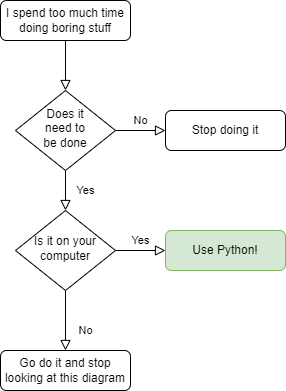

The diagram above was exported from draw.io. Its source (the exported page's mxGraphModel, read from the mxfile embedded in the PNG):
<mxGraphModel dx="1187" dy="469" grid="1" gridSize="10" guides="1" tooltips="1" connect="1" arrows="1" fold="1" page="1" pageScale="1" pageWidth="827" pageHeight="1169" math="0" shadow="0">
  <root>
    <mxCell id="WIyWlLk6GJQsqaUBKTNV-0" />
    <mxCell id="WIyWlLk6GJQsqaUBKTNV-1" parent="WIyWlLk6GJQsqaUBKTNV-0" />
    <mxCell id="WIyWlLk6GJQsqaUBKTNV-2" value="" style="rounded=0;html=1;jettySize=auto;orthogonalLoop=1;fontSize=11;endArrow=block;endFill=0;endSize=8;strokeWidth=1;shadow=0;labelBackgroundColor=none;edgeStyle=orthogonalEdgeStyle;" parent="WIyWlLk6GJQsqaUBKTNV-1" source="WIyWlLk6GJQsqaUBKTNV-3" target="WIyWlLk6GJQsqaUBKTNV-6" edge="1">
      <mxGeometry relative="1" as="geometry" />
    </mxCell>
    <mxCell id="WIyWlLk6GJQsqaUBKTNV-3" value="I spend too much time doing boring stuff" style="rounded=1;whiteSpace=wrap;html=1;fontSize=12;glass=0;strokeWidth=1;shadow=0;" parent="WIyWlLk6GJQsqaUBKTNV-1" vertex="1">
      <mxGeometry x="155" y="80" width="130" height="40" as="geometry" />
    </mxCell>
    <mxCell id="WIyWlLk6GJQsqaUBKTNV-4" value="Yes" style="rounded=0;html=1;jettySize=auto;orthogonalLoop=1;fontSize=11;endArrow=block;endFill=0;endSize=8;strokeWidth=1;shadow=0;labelBackgroundColor=none;edgeStyle=orthogonalEdgeStyle;" parent="WIyWlLk6GJQsqaUBKTNV-1" source="WIyWlLk6GJQsqaUBKTNV-6" target="WIyWlLk6GJQsqaUBKTNV-10" edge="1">
      <mxGeometry y="20" relative="1" as="geometry">
        <mxPoint as="offset" />
      </mxGeometry>
    </mxCell>
    <mxCell id="WIyWlLk6GJQsqaUBKTNV-5" value="No" style="edgeStyle=orthogonalEdgeStyle;rounded=0;html=1;jettySize=auto;orthogonalLoop=1;fontSize=11;endArrow=block;endFill=0;endSize=8;strokeWidth=1;shadow=0;labelBackgroundColor=none;" parent="WIyWlLk6GJQsqaUBKTNV-1" source="WIyWlLk6GJQsqaUBKTNV-6" target="WIyWlLk6GJQsqaUBKTNV-7" edge="1">
      <mxGeometry y="10" relative="1" as="geometry">
        <mxPoint as="offset" />
      </mxGeometry>
    </mxCell>
    <mxCell id="WIyWlLk6GJQsqaUBKTNV-6" value="Does it &lt;br&gt;need to &lt;br&gt;be done" style="rhombus;whiteSpace=wrap;html=1;shadow=0;fontFamily=Helvetica;fontSize=12;align=center;strokeWidth=1;spacing=6;spacingTop=-4;" parent="WIyWlLk6GJQsqaUBKTNV-1" vertex="1">
      <mxGeometry x="170" y="170" width="100" height="80" as="geometry" />
    </mxCell>
    <mxCell id="WIyWlLk6GJQsqaUBKTNV-7" value="Stop doing it" style="rounded=1;whiteSpace=wrap;html=1;fontSize=12;glass=0;strokeWidth=1;shadow=0;" parent="WIyWlLk6GJQsqaUBKTNV-1" vertex="1">
      <mxGeometry x="320" y="190" width="120" height="40" as="geometry" />
    </mxCell>
    <mxCell id="WIyWlLk6GJQsqaUBKTNV-8" value="No" style="rounded=0;html=1;jettySize=auto;orthogonalLoop=1;fontSize=11;endArrow=block;endFill=0;endSize=8;strokeWidth=1;shadow=0;labelBackgroundColor=none;edgeStyle=orthogonalEdgeStyle;" parent="WIyWlLk6GJQsqaUBKTNV-1" source="WIyWlLk6GJQsqaUBKTNV-10" target="WIyWlLk6GJQsqaUBKTNV-11" edge="1">
      <mxGeometry x="0.3333" y="20" relative="1" as="geometry">
        <mxPoint as="offset" />
      </mxGeometry>
    </mxCell>
    <mxCell id="WIyWlLk6GJQsqaUBKTNV-9" value="Yes" style="edgeStyle=orthogonalEdgeStyle;rounded=0;html=1;jettySize=auto;orthogonalLoop=1;fontSize=11;endArrow=block;endFill=0;endSize=8;strokeWidth=1;shadow=0;labelBackgroundColor=none;" parent="WIyWlLk6GJQsqaUBKTNV-1" source="WIyWlLk6GJQsqaUBKTNV-10" target="WIyWlLk6GJQsqaUBKTNV-12" edge="1">
      <mxGeometry y="10" relative="1" as="geometry">
        <mxPoint as="offset" />
      </mxGeometry>
    </mxCell>
    <mxCell id="WIyWlLk6GJQsqaUBKTNV-10" value="Is it on your computer" style="rhombus;whiteSpace=wrap;html=1;shadow=0;fontFamily=Helvetica;fontSize=12;align=center;strokeWidth=1;spacing=6;spacingTop=-4;" parent="WIyWlLk6GJQsqaUBKTNV-1" vertex="1">
      <mxGeometry x="170" y="290" width="100" height="80" as="geometry" />
    </mxCell>
    <mxCell id="WIyWlLk6GJQsqaUBKTNV-11" value="Go do it and stop looking at this diagram" style="rounded=1;whiteSpace=wrap;html=1;fontSize=12;glass=0;strokeWidth=1;shadow=0;" parent="WIyWlLk6GJQsqaUBKTNV-1" vertex="1">
      <mxGeometry x="155" y="430" width="130" height="40" as="geometry" />
    </mxCell>
    <mxCell id="WIyWlLk6GJQsqaUBKTNV-12" value="Use Python!" style="rounded=1;whiteSpace=wrap;html=1;fontSize=12;glass=0;strokeWidth=1;shadow=0;fillColor=#d5e8d4;strokeColor=#82b366;" parent="WIyWlLk6GJQsqaUBKTNV-1" vertex="1">
      <mxGeometry x="320" y="310" width="120" height="40" as="geometry" />
    </mxCell>
  </root>
</mxGraphModel>